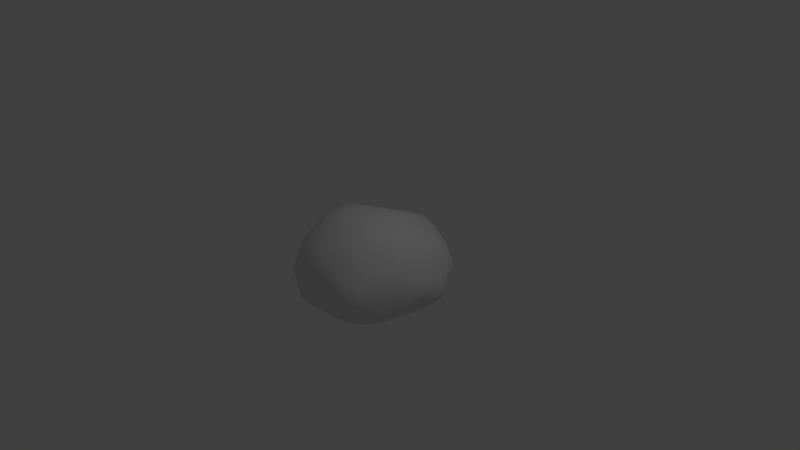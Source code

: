 # Source: Rock_2.blend  (saved by Blender 2.74.0; exported with 4.5.12 LTS)
import bpy
from mathutils import Matrix  # noqa: F401  (used for matrix-valued properties, if any)

bpy.ops.wm.read_factory_settings(use_empty=True)
scene = bpy.context.scene
scene.name = 'Scene'

# ---- collections
col_collection_1 = bpy.data.collections.new('Collection 1'); scene.collection.children.link(col_collection_1)

# ---- materials (node trees are filled in below, after node groups)
mat_material = bpy.data.materials.new('Material')
mat_material.alpha_threshold = 0.0
mat_material.roughness = 0.5
mat_material.line_color = (0.0, 0.0, 0.0, 1.0)

# ---- material node trees

# ---- world
world_world = bpy.data.worlds.new('World'); scene.world = world_world
world_world.color = (0.05088, 0.05088, 0.05088)
world_world.use_sun_shadow = False
world_world.sun_shadow_jitter_overblur = 0.0
world_world.cycles.sampling_method = 'MANUAL'
world_world.cycles.sample_map_resolution = 256

# ---- cameras
cam_camera = bpy.data.cameras.new('Camera')
cam_camera.clip_end = 100.0
cam_camera.lens = 35.0
cam_camera.sensor_width = 32.0
cam_camera.sensor_height = 18.0
cam_camera.ortho_scale = 7.314
cam_camera.dof.focus_distance = 0.0

# ---- lights
light_lamp = bpy.data.lights.new('Lamp', 'POINT')
light_lamp.transmission_factor = 0.0
light_lamp.cutoff_distance = 30.0
light_lamp.energy = 100.0
light_lamp.shadow_buffer_clip_start = 1.001
light_lamp.shadow_soft_size = 0.1
light_lamp.shadow_maximum_resolution = 0.006
light_lamp.use_absolute_resolution = True
light_lamp.cycles.use_multiple_importance_sampling = False

# ---- meshes
me_cube = bpy.data.meshes.new('Cube')
me_cube.from_pydata([(0.4664, -0.0294, 0.5508), (-0.1763, 0.1351, -0.7056), (-0.36, 0.1508, -0.7098), (0.2973, -0.8479, 0.2608), (0.3535, -0.2215, 0.6146), (0.3334, -0.5544, 0.5381), (-0.8779, 0.05592, 0.09709), (-0.6006, -0.2677, 0.4519), (0.05943, -0.6021, 0.577), (-0.3965, -0.3995, 0.5613), (-0.606, -0.4663, 0.3561), (0.1819, -0.3455, 0.6696), (0.5712, -0.1473, 0.4983), (0.5518, -0.4142, 0.4463), (-0.5719, -0.6686, 0.2491), (-0.7824, -0.1905, 0.2534), (0.6908, -0.4871, 0.2149), (-0.853, 0.1716, 0.1489), (-0.8198, -0.3115, 0.05829), (0.3343, -0.4237, 0.595), (0.4937, -0.6564, 0.3434), (-0.7064, 0.1327, 0.3452), (0.3074, -0.8486, -0.4628), (-0.7233, -0.5048, 0.1016), (-0.3228, -0.9113, 0.1752), (-0.6749, 0.703, -0.387), (-0.5114, -0.6124, 0.3562), (-0.8178, 0.4485, 0.001909), (-0.1723, -0.8163, 0.3867), (-0.2081, -0.6998, 0.4838), (-0.5732, -0.382, 0.4423), (-0.1472, -0.9131, 0.278), (-0.6401, -0.5751, 0.219), (-0.5115, -0.1685, 0.5324), (0.1755, -0.9482, 0.153), (-0.4892, -0.7405, 0.2731), (-0.7196, -0.3867, 0.2404), (0.3976, -0.8867, 0.1204), (0.6242, -0.782, -0.09478), (0.1923, -0.7897, 0.4006), (-0.02868, -0.6625, -0.6174), (-0.478, 0.7648, -0.6077), (0.6428, 0.5628, -0.4845), (0.1894, -0.6372, -0.6104), (0.1876, 0.4756, -0.6722), (-0.3257, -0.912, -0.3724), (-0.3043, 0.7418, -0.6563), (0.1975, 0.2049, -0.716), (-0.2029, 0.4326, -0.6782), (-0.2876, 0.3062, -0.6949), (0.2977, 0.5395, -0.6487), (-0.3102, 0.575, -0.6485), (0.28, 0.4598, -0.669), (-0.09795, -0.9667, 0.1665), (0.5238, 0.3958, -0.6353), (0.006461, -0.7471, 0.4746), (-0.4595, 0.3725, -0.657), (-0.7485, 0.5558, 0.04118), (0.7295, -0.2857, 0.3029), (0.6616, -0.3843, 0.3401), (0.6396, 0.6735, -0.4132), (0.4902, 0.5392, -0.5942), (0.6478, 0.4685, -0.5436), (0.09204, -0.2271, 0.6701), (-0.4084, -0.9384, -0.1967), (-0.04803, -0.1319, 0.6627), (-0.3052, 0.01748, 0.5843), (-0.3394, -0.8363, 0.2886), (0.7197, 0.5599, 0.09563), (-0.09776, -0.6422, 0.5549), (-0.5896, -0.7443, 0.1139), (-0.2364, -0.5746, 0.5602), (0.5437, -0.878, -0.1498), (-0.3559, -0.7282, 0.3879), (-0.6647, -0.6488, -0.1474), (-0.6299, -0.7513, -0.09828), (0.4792, -0.7378, 0.2687), (0.09128, -0.9701, -0.1527), (-0.06325, -0.5121, -0.6462), (-0.3542, -0.505, 0.5473), (0.3046, -0.3925, -0.6495), (-0.1626, -0.9521, -0.2662), (-0.5557, -0.875, -0.09479), (-0.7356, -0.5132, -0.06072), (-0.4265, -0.9343, -0.05865), (0.3627, -0.9437, -0.2237), (0.05463, -0.9346, 0.2484), (-0.5907, -0.7602, -0.2573), (-0.6863, -0.6227, -0.02196), (0.17, -0.09681, -0.6883), (0.5066, 0.2737, 0.4468), (-0.4786, -0.8792, -0.2661), (0.4918, -0.8837, 0.01651), (0.4017, -0.9413, -0.08501), (0.9186, -0.1214, -0.1759), (0.4484, -0.4879, 0.4972), (0.7189, -0.5696, -0.04209), (-0.4697, -0.8289, 0.1828), (-0.3637, -0.6069, 0.477), (0.3552, -0.7347, -0.5569), (0.3608, -0.73, 0.3792), (-0.5546, -0.7622, -0.4096), (0.2162, -0.53, 0.5964), (0.7964, -0.1773, -0.3957), (-0.7982, 0.2302, 0.224), (-0.4787, -0.4765, 0.4745), (-0.3646, -0.2317, 0.5965), (-0.2207, -0.2882, 0.6496), (-0.7027, -0.5146, -0.2597), (0.2216, -0.4245, 0.6448), (0.2669, -0.3415, 0.6508), (0.2151, -0.09698, 0.6483), (-0.1855, 1.049, -0.4141), (0.5462, -0.7918, 0.09846), (0.7527, 0.5632, -0.3411), (0.4111, -0.6132, 0.4466), (0.4539, 0.8695, 0.008167), (0.6167, 0.732, 0.02772), (0.08779, -0.4324, 0.648), (0.6752, 0.3865, 0.2838), (-0.5417, 0.5793, 0.239), (-0.5025, 0.8465, -0.05818), (-0.6133, 0.7251, 0.04254), (-0.4924, -0.3256, 0.5197), (-0.1006, -0.4974, 0.622), (-0.432, 0.9977, -0.3247), (0.02256, 0.9005, 0.2549), (-0.1296, 0.0211, 0.6212), (0.044, 0.04783, 0.625), (-0.1665, 0.342, 0.4884), (-0.4956, 0.5162, -0.6084), (0.1041, 0.3438, 0.5366), (0.7657, -0.3502, 0.1924), (-0.02615, 1.139, -0.3062), (0.2304, -0.666, 0.4974), (-0.8944, -0.1959, -0.1489), (-0.07561, -0.3131, 0.6643), (0.1605, 1.149, -0.3003), (0.2732, 1.072, -0.1476), (-0.03383, -0.9732, -0.0735), (-0.9186, 0.227, -0.06139), (-0.09436, 0.9162, 0.1769), (-0.8382, -0.09189, 0.1762), (-0.4367, 0.3086, 0.4447), (0.2307, 0.1234, 0.6047), (-0.6846, 0.7099, -0.04647), (-0.6079, 0.1143, -0.6361), (0.003558, 0.6618, 0.3807), (0.3714, 0.137, 0.5648), (-0.2699, -0.9488, 0.05141), (-0.1745, -0.1498, 0.6521), (-0.6334, 0.8329, -0.2648), (0.002223, 1.179, -0.06089), (0.648, 0.1712, 0.4033), (0.3768, 0.8712, -0.5759), (0.2997, -0.01234, -0.6983), (0.6883, 0.7568, -0.1257), (0.5352, 0.5859, 0.2524), (0.5597, -0.5314, 0.3641), (0.3713, 0.5884, 0.3512), (0.471, 0.8686, -0.4696), (0.5101, 0.9049, -0.3094), (0.2249, -0.2541, 0.6655), (0.1636, 1.053, -0.4072), (0.197, 0.5571, 0.4385), (0.4208, 1.038, -0.3125), (0.1889, 0.8467, 0.2233), (-0.6506, -0.3545, 0.3716), (-0.1672, -0.3921, 0.65), (0.4941, -0.2139, 0.5467), (-0.2454, 1.063, -0.1807), (-0.6862, 0.4988, 0.2021), (-0.5676, 0.1339, 0.4609), (0.3332, -0.8983, -0.3321), (-0.2365, 0.7471, 0.2061), (0.8382, 0.3607, -0.4683), (-0.1748, -0.06534, -0.6913), (-0.4348, -0.0637, 0.5696), (-0.3578, -0.1407, -0.6772), (-0.4815, -0.8809, 0.05765), (0.5897, -0.2898, 0.4591), (0.2994, -0.94, 0.03296), (-0.7963, -0.2505, 0.1889), (0.007463, 0.01482, -0.6975), (-0.5243, -0.01843, 0.526), (0.8937, -0.02344, -0.2729), (-0.2672, -0.1676, 0.6352), (0.006426, -0.9792, 0.06251), (0.04016, -0.866, 0.3499), (0.8253, -0.08484, 0.1978), (-0.000636, -0.1757, -0.6827), (-0.107, -0.3885, -0.6646), (-0.5076, -0.8397, -0.3611), (-0.5752, 0.4338, -0.6049), (-0.8071, 0.5486, -0.1517), (-0.6036, 0.3487, 0.3619), (0.7372, 0.6888, -0.209), (0.657, -0.6959, -0.1253), (0.4752, -0.6258, -0.5775), (0.8742, 0.2573, -0.4124), (0.1848, -0.7973, -0.5341), (-0.5166, -0.2569, -0.649), (-0.1182, 0.2967, -0.7029), (-0.3993, 0.4437, -0.6503), (0.04971, 0.2115, -0.7073), (0.1385, -0.9434, -0.2851), (0.6085, -0.5176, -0.5372), (0.6559, -0.681, 0.04148), (0.5659, -0.7982, -0.2472), (-0.6486, 0.483, -0.5372), (-0.4936, -0.7238, -0.5319), (-0.3782, -0.74, -0.5714), (-0.04348, -0.85, -0.4966), (-0.3948, -0.9049, -0.4117), (0.5076, -0.4846, -0.6124), (0.1655, -0.2802, -0.6698), (0.1168, -0.8641, -0.4714), (-0.2371, -0.887, -0.4784), (0.7411, 0.6132, -0.02755), (0.9449, 0.1171, -0.1232), (0.7719, 0.3429, 0.2137), (0.1774, 0.08265, -0.7056), (0.8939, 0.3931, -0.3546), (0.4353, -0.849, -0.3534), (-0.691, -0.452, -0.4323), (0.4701, -0.786, -0.4337), (0.6203, -0.6027, -0.4416), (0.6051, -0.3711, -0.5738), (-0.5664, -0.4464, -0.6108), (-0.3351, -0.3571, -0.6606), (-0.6143, -0.6, -0.5141), (0.04986, -0.7232, -0.5865), (-0.2947, -0.518, -0.6439), (-0.2237, -0.6439, -0.6175), (0.7884, 0.5753, -0.1299), (-0.4692, -0.6283, -0.61), (0.882, 0.37, -0.1463), (-0.0974, 0.5411, -0.6688), (-0.441, 0.9435, -0.4417), (0.5891, -0.0184, -0.6383), (-0.4794, -0.513, -0.633), (0.1536, -0.4521, -0.6486), (-0.6442, -0.4655, -0.534), (0.4514, -0.006343, -0.6858), (-0.5797, -0.5673, -0.579), (-0.2667, 0.8962, -0.6283), (0.3449, 0.1824, -0.7112), (0.2443, 0.3531, -0.6891), (0.02365, 0.4137, -0.686), (0.8696, -0.164, 0.05102), (0.7855, -0.3119, -0.34), (0.3306, -0.02028, 0.6133), (-0.1936, -0.412, -0.6604), (-0.02639, 0.9658, -0.5508), (-0.2756, 0.9752, -0.5385), (0.1809, 0.8948, -0.6314), (-0.09729, 0.6866, -0.6652), (0.8019, -0.2505, 0.1881), (0.6982, -0.5688, 0.102), (0.7623, 0.3352, -0.546), (0.7298, 0.1139, -0.569), (0.8022, 0.1894, -0.5084), (0.836, -0.2872, 0.05657), (0.83, -0.372, -0.1026), (0.7744, -0.44, 0.06277), (0.6078, 0.01546, 0.4542), (-0.1675, -0.272, -0.6744), (0.529, -0.7766, -0.3573), (0.6346, -0.6868, -0.243), (0.7405, 0.05767, 0.3169), (0.7121, -0.451, -0.3999), (0.702, -0.5567, -0.2106), (-0.1175, -0.7602, -0.5682), (0.8727, 0.001808, 0.1178), (0.6701, -0.2938, 0.3827), (-0.5131, -0.7852, -0.4562), (0.542, -0.3024, -0.6313), (0.3309, -0.5276, -0.6291), (-0.003516, -0.3498, -0.6682), (-0.7454, -0.3154, -0.3819), (0.681, -0.4616, -0.4543), (-0.6466, -0.5881, -0.4502), (-0.7538, 0.6273, -0.06678), (0.854, 0.1908, 0.1253), (0.4668, -0.3483, 0.537), (-0.3798, 0.5787, 0.2852), (0.6737, -0.1748, 0.3984), (-0.37, -0.8717, -0.4843), (-0.7691, 0.3118, -0.5439), (0.6088, 0.7804, -0.3501), (-0.7986, -0.02863, 0.2515), (-0.7075, -0.2503, 0.3333), (-0.8217, -0.3737, -0.0932), (-0.659, -0.213, -0.5552), (-0.8767, -0.1332, 0.01865), (-0.7316, -0.1098, 0.3338), (-0.9075, 0.2881, -0.1529), (-0.6282, -0.08566, 0.4419), (0.7631, -0.172, 0.2864), (0.2841, 0.9525, -0.5121), (-0.5988, 0.8152, -0.4237), (0.5122, 0.7787, -0.5122), (0.5155, 0.6646, -0.5513), (0.9078, 0.3241, -0.3314), (0.3774, 0.4593, -0.6511), (0.6533, 0.2198, -0.6259), (-0.08851, 0.8662, -0.6729), (0.373, -0.2048, -0.6679), (-0.814, 0.09708, -0.4361), (-0.6404, 0.2994, -0.6174), (-0.844, 0.3231, -0.4635), (0.1411, 0.7657, -0.6671), (-0.7382, 0.6856, -0.1778), (-0.7572, 0.1501, -0.5421), (0.3819, 0.7794, -0.6294), (-0.4528, 0.8746, -0.5521), (-0.5866, 0.7651, -0.515), (0.3405, 0.6546, -0.6338), (-0.7418, 0.5578, -0.3644), (-0.7867, 0.4307, -0.4458), (-0.6174, 0.6481, -0.5098), (0.3023, 0.3393, 0.5167), (-0.4889, 0.6207, -0.5994), (-0.6662, -0.6455, 0.0707), (-0.4571, 0.08069, 0.5348), (0.7673, 0.4584, -0.4549), (-0.3539, 0.05196, -0.7032), (-0.2667, -0.4233, 0.6116), (0.111, 0.5863, -0.6635), (-0.8833, 0.3935, -0.3314), (-0.08628, -0.8953, -0.4248), (-0.6942, 0.7414, -0.2793), (-0.8792, -0.01698, -0.2726), (0.6032, -0.6397, 0.2135)], [], [(225, 226, 267), (47, 204, 247), (16, 132, 59), (102, 5, 19), (142, 15, 290), (179, 82, 84), (266, 190, 278), (237, 51, 256), (296, 332, 294), (327, 9, 79), (264, 132, 16), (59, 58, 274), (50, 304, 52), (288, 319, 209), (9, 105, 79), (312, 282, 57), (61, 317, 302), (2, 326, 309), (322, 46, 51), (312, 25, 318), (245, 46, 41), (266, 176, 190), (40, 78, 43), (228, 201, 240), (203, 130, 51), (51, 237, 48), (42, 325, 62), (62, 54, 61), (198, 225, 99), (44, 50, 52), (49, 203, 48), (193, 203, 56), (319, 318, 209), (61, 302, 42), (317, 61, 50), (43, 241, 277), (52, 247, 44), (246, 54, 305), (305, 260, 239), (316, 320, 25), (304, 247, 52), (247, 304, 54), (50, 328, 317), (51, 48, 203), (56, 203, 49), (2, 309, 56), (209, 193, 309), (288, 313, 310), (49, 2, 56), (320, 316, 41), (1, 326, 2), (322, 130, 209), (62, 325, 259), (222, 199, 261), (315, 245, 41), (317, 311, 314), (317, 314, 302), (9, 327, 106), (194, 318, 329), (309, 288, 209), (313, 293, 308), (306, 46, 245), (235, 244, 240), (175, 261, 259), (114, 325, 42), (54, 304, 61), (313, 146, 201), (45, 91, 213), (261, 260, 259), (61, 304, 50), (209, 130, 193), (320, 318, 25), (204, 221, 183), (221, 204, 47), (318, 320, 209), (322, 320, 41), (246, 47, 247), (209, 320, 322), (7, 33, 297), (232, 229, 252), (35, 73, 26), (325, 222, 175), (244, 228, 240), (307, 155, 243), (155, 246, 243), (198, 226, 225), (296, 194, 329), (100, 115, 134), (7, 123, 33), (287, 211, 217), (15, 142, 182), (213, 275, 287), (330, 212, 216), (212, 200, 216), (62, 61, 42), (287, 275, 210), (332, 296, 329), (27, 194, 140), (193, 130, 203), (327, 107, 106), (169, 4, 284), (95, 19, 5), (107, 327, 168), (36, 18, 23), (210, 211, 287), (182, 291, 15), (235, 210, 244), (191, 266, 278), (106, 33, 123), (22, 223, 173), (318, 319, 329), (252, 78, 232), (78, 233, 232), (190, 89, 215), (307, 214, 80), (217, 272, 212), (99, 200, 43), (234, 196, 218), (22, 200, 99), (226, 198, 206), (200, 231, 43), (250, 103, 94), (22, 99, 225), (287, 217, 45), (183, 89, 190), (176, 183, 190), (221, 89, 183), (183, 176, 1), (214, 276, 227), (307, 89, 155), (178, 266, 229), (205, 330, 216), (231, 40, 43), (278, 190, 215), (214, 227, 206), (43, 277, 198), (214, 277, 80), (155, 89, 221), (242, 244, 230), (228, 293, 201), (211, 272, 217), (78, 40, 233), (212, 272, 200), (323, 88, 75), (200, 272, 231), (307, 276, 214), (89, 307, 215), (221, 47, 246), (244, 242, 228), (80, 277, 241), (146, 313, 288), (210, 235, 211), (103, 185, 94), (58, 132, 257), (266, 178, 176), (244, 210, 230), (146, 309, 326), (278, 215, 241), (307, 80, 215), (259, 260, 305), (214, 198, 277), (227, 261, 280), (204, 183, 1), (309, 146, 288), (36, 291, 182), (155, 221, 246), (1, 202, 204), (191, 78, 252), (328, 248, 237), (256, 51, 46), (311, 328, 256), (329, 319, 310), (2, 49, 1), (60, 42, 302), (200, 22, 216), (315, 316, 300), (21, 104, 290), (128, 65, 63), (129, 147, 174), (9, 106, 123), (63, 162, 111), (144, 111, 251), (127, 150, 65), (169, 12, 0), (7, 167, 30), (227, 260, 261), (299, 160, 154), (134, 39, 100), (67, 31, 28), (105, 123, 30), (70, 35, 14), (69, 55, 8), (11, 118, 109), (12, 169, 180), (39, 55, 188), (254, 112, 253), (124, 8, 118), (279, 308, 224), (29, 69, 71), (73, 29, 98), (10, 167, 36), (136, 63, 65), (7, 297, 291), (284, 180, 169), (79, 105, 98), (15, 295, 290), (297, 33, 184), (18, 135, 292), (18, 292, 83), (13, 95, 158), (286, 12, 180), (19, 95, 284), (325, 175, 259), (216, 22, 205), (20, 76, 333), (4, 110, 19), (14, 32, 70), (225, 267, 223), (332, 279, 135), (186, 150, 66), (274, 180, 59), (223, 208, 72), (329, 308, 332), (205, 81, 330), (24, 179, 149), (217, 212, 330), (158, 333, 16), (24, 149, 53), (91, 75, 87), (308, 279, 332), (199, 303, 185), (103, 199, 185), (84, 149, 179), (137, 138, 165), (34, 3, 86), (225, 223, 22), (28, 29, 73), (159, 166, 164), (152, 138, 137), (94, 185, 219), (53, 34, 86), (188, 28, 31), (81, 77, 139), (34, 53, 187), (87, 75, 74), (71, 98, 29), (30, 10, 105), (86, 188, 31), (135, 108, 292), (26, 98, 105), (36, 167, 291), (32, 14, 26), (0, 251, 4), (139, 149, 84), (188, 86, 3), (323, 70, 32), (207, 38, 197), (82, 75, 91), (81, 45, 330), (142, 294, 182), (224, 242, 281), (180, 274, 286), (13, 158, 59), (180, 13, 59), (262, 132, 264), (10, 26, 105), (98, 26, 73), (23, 83, 88), (103, 280, 261), (124, 168, 327), (31, 53, 86), (67, 73, 35), (60, 196, 114), (302, 301, 60), (17, 6, 142), (103, 261, 199), (199, 222, 303), (71, 327, 79), (310, 319, 288), (219, 283, 273), (114, 42, 60), (166, 116, 138), (308, 329, 310), (257, 249, 189), (315, 238, 254), (158, 95, 115), (70, 323, 75), (16, 333, 258), (110, 109, 19), (262, 94, 249), (35, 97, 67), (284, 13, 180), (98, 71, 79), (123, 7, 30), (24, 53, 31), (11, 63, 118), (71, 124, 327), (264, 16, 258), (39, 188, 3), (294, 142, 6), (179, 97, 70), (168, 136, 107), (308, 310, 313), (271, 197, 268), (64, 139, 84), (19, 109, 102), (24, 31, 67), (135, 294, 332), (181, 187, 139), (158, 20, 333), (64, 81, 139), (333, 113, 207), (23, 18, 83), (234, 218, 283), (85, 77, 205), (3, 100, 39), (127, 66, 150), (217, 330, 45), (205, 173, 85), (273, 189, 249), (173, 205, 22), (26, 14, 35), (213, 287, 45), (8, 134, 102), (70, 97, 35), (171, 120, 122), (16, 59, 158), (230, 281, 242), (11, 162, 63), (135, 18, 294), (132, 262, 257), (88, 323, 23), (9, 123, 105), (107, 150, 186), (112, 238, 125), (37, 113, 3), (95, 13, 284), (28, 73, 67), (82, 70, 75), (333, 207, 258), (223, 72, 85), (83, 292, 108), (100, 3, 76), (181, 139, 93), (53, 149, 187), (181, 92, 37), (179, 24, 97), (0, 4, 169), (24, 67, 97), (6, 17, 27), (143, 120, 195), (70, 82, 179), (45, 81, 64), (19, 284, 4), (100, 20, 115), (88, 74, 75), (38, 207, 113), (120, 171, 195), (167, 10, 30), (92, 113, 37), (71, 69, 124), (20, 158, 115), (118, 136, 124), (291, 167, 7), (118, 8, 102), (10, 36, 32), (291, 297, 295), (134, 55, 39), (37, 34, 181), (76, 3, 113), (250, 263, 271), (283, 219, 236), (254, 245, 315), (72, 113, 92), (166, 138, 152), (55, 29, 28), (32, 23, 323), (100, 76, 20), (23, 32, 36), (102, 109, 118), (115, 5, 134), (128, 111, 144), (170, 152, 133), (10, 32, 26), (136, 150, 107), (171, 104, 21), (29, 55, 69), (147, 129, 131), (74, 88, 83), (113, 72, 38), (298, 257, 189), (3, 34, 37), (28, 188, 55), (187, 181, 34), (92, 181, 93), (113, 333, 76), (172, 195, 21), (262, 263, 94), (174, 147, 141), (8, 55, 134), (249, 94, 219), (118, 63, 136), (136, 168, 124), (324, 143, 172), (166, 152, 126), (207, 197, 96), (290, 17, 142), (285, 129, 174), (138, 116, 165), (8, 124, 69), (11, 109, 110), (170, 141, 152), (219, 185, 303), (213, 91, 192), (218, 156, 68), (104, 57, 17), (234, 236, 222), (303, 236, 219), (236, 303, 222), (261, 175, 222), (87, 74, 108), (101, 108, 281), (87, 101, 192), (108, 101, 87), (208, 223, 267), (271, 270, 250), (139, 77, 93), (236, 234, 283), (59, 132, 58), (282, 194, 27), (5, 115, 95), (224, 108, 279), (57, 27, 17), (250, 94, 263), (182, 18, 36), (194, 296, 140), (5, 102, 134), (77, 85, 93), (74, 83, 108), (96, 197, 271), (325, 114, 222), (197, 208, 268), (108, 224, 281), (331, 145, 151), (331, 312, 145), (64, 91, 45), (208, 267, 268), (151, 145, 122), (85, 173, 223), (93, 85, 72), (64, 84, 82), (87, 192, 91), (161, 165, 116), (15, 291, 295), (289, 156, 196), (116, 117, 161), (119, 153, 269), (166, 159, 116), (127, 65, 128), (248, 44, 247), (321, 159, 164), (143, 129, 285), (21, 195, 171), (149, 139, 187), (131, 164, 147), (90, 119, 157), (174, 141, 170), (294, 6, 140), (297, 172, 21), (111, 128, 63), (258, 96, 264), (92, 93, 72), (157, 159, 90), (153, 265, 269), (147, 166, 126), (129, 127, 128), (51, 130, 322), (54, 246, 247), (263, 262, 264), (12, 265, 0), (66, 324, 177), (96, 258, 207), (265, 12, 286), (157, 119, 117), (65, 150, 136), (77, 81, 205), (62, 259, 54), (265, 90, 0), (273, 283, 189), (90, 159, 321), (285, 120, 143), (58, 257, 298), (64, 82, 91), (321, 148, 90), (119, 90, 153), (321, 164, 131), (104, 17, 290), (184, 324, 172), (21, 290, 295), (177, 324, 184), (121, 120, 285), (269, 298, 189), (38, 208, 197), (208, 38, 72), (66, 143, 324), (174, 121, 285), (182, 294, 18), (6, 27, 140), (249, 257, 262), (131, 128, 144), (4, 162, 110), (57, 171, 145), (117, 156, 161), (297, 184, 172), (275, 213, 192), (43, 198, 99), (240, 201, 229), (122, 145, 171), (143, 195, 172), (4, 111, 162), (57, 104, 171), (214, 206, 198), (101, 275, 192), (251, 111, 4), (110, 162, 11), (68, 283, 218), (156, 218, 196), (127, 129, 66), (107, 186, 106), (312, 57, 145), (68, 119, 220), (297, 21, 295), (280, 270, 226), (90, 265, 153), (66, 177, 106), (245, 254, 253), (251, 0, 148), (133, 137, 163), (283, 68, 220), (317, 328, 311), (248, 247, 204), (232, 235, 240), (125, 121, 170), (283, 220, 269), (306, 256, 46), (321, 144, 148), (125, 151, 121), (253, 163, 299), (156, 117, 68), (116, 157, 117), (280, 226, 206), (157, 116, 159), (131, 129, 128), (255, 314, 311), (154, 255, 299), (300, 151, 238), (308, 293, 224), (272, 211, 233), (177, 33, 106), (233, 211, 235), (305, 243, 246), (227, 280, 206), (194, 312, 318), (165, 163, 137), (306, 255, 311), (255, 306, 253), (120, 121, 122), (204, 202, 248), (269, 265, 286), (133, 152, 137), (54, 259, 305), (289, 161, 156), (163, 253, 112), (298, 269, 286), (147, 126, 141), (326, 176, 178), (66, 106, 186), (286, 274, 58), (201, 146, 178), (119, 68, 117), (147, 164, 166), (140, 296, 294), (152, 141, 126), (315, 300, 238), (306, 245, 253), (266, 191, 252), (201, 293, 313), (273, 249, 219), (269, 189, 283), (326, 1, 176), (242, 293, 228), (312, 194, 282), (230, 275, 101), (163, 165, 161), (248, 202, 48), (270, 268, 226), (103, 250, 270), (241, 215, 80), (201, 178, 229), (241, 43, 78), (240, 229, 232), (96, 263, 264), (299, 255, 253), (101, 281, 230), (229, 266, 252), (272, 233, 40), (241, 78, 278), (33, 177, 184), (275, 230, 210), (174, 170, 121), (78, 191, 278), (231, 272, 40), (298, 286, 58), (282, 27, 57), (233, 235, 232), (135, 279, 108), (121, 151, 122), (112, 254, 238), (331, 151, 300), (144, 321, 131), (299, 163, 161), (196, 234, 114), (148, 144, 251), (280, 103, 270), (226, 268, 267), (160, 299, 161), (112, 125, 170), (276, 307, 239), (260, 276, 239), (96, 271, 263), (227, 276, 260), (307, 243, 239), (243, 305, 239), (0, 90, 148), (129, 143, 66), (151, 125, 238), (220, 119, 269), (202, 1, 49), (112, 170, 133), (44, 248, 328), (268, 270, 271), (328, 237, 256), (237, 248, 48), (146, 326, 178), (293, 242, 224), (289, 160, 161), (234, 222, 114), (50, 44, 328), (133, 163, 112), (49, 48, 202), (256, 306, 311), (154, 160, 301), (160, 289, 301), (60, 289, 196), (255, 154, 314), (289, 60, 301), (154, 301, 314), (193, 56, 309), (331, 25, 312), (25, 300, 316), (25, 331, 300), (46, 322, 41), (301, 302, 314), (316, 315, 41)])
me_cube.polygons.foreach_set('use_smooth', [True] * 664)
me_cube.materials.append(mat_material)
me_cube.use_remesh_preserve_volume = False
me_cube.use_remesh_preserve_attributes = False
me_cube.use_mirror_vertex_groups = False
me_cube.update()

# ---- objects
ob_cube = bpy.data.objects.new('Cube', me_cube)
ob_lamp = bpy.data.objects.new('Lamp', light_lamp)
ob_camera = bpy.data.objects.new('Camera', cam_camera)

# ---- transforms, parenting, visibility, modifiers, constraints
ob_cube.location = (0.0, 0.0, 0.0)
ob_cube.lock_rotations_4d = False
ob_cube.empty_display_type = 'ARROWS'
ob_cube.lineart.crease_threshold = 0.0
ob_lamp.location = (4.076, 1.005, 5.904)
ob_lamp.rotation_euler = (0.6503, 0.05522, 1.866)
ob_lamp.lock_rotations_4d = False
ob_lamp.empty_display_type = 'ARROWS'
ob_lamp.color = (0.0, 0.0, 0.0, 0.0)
ob_lamp.lineart.crease_threshold = 0.0
ob_camera.location = (7.481, -6.508, 5.344)
ob_camera.rotation_euler = (1.109, 0.01082, 0.8149)
ob_camera.lock_rotations_4d = False
ob_camera.empty_display_type = 'ARROWS'
ob_camera.color = (0.0, 0.0, 0.0, 0.0)
ob_camera.display_type = 'WIRE'
ob_camera.lineart.crease_threshold = 0.0

# ---- collection membership
col_collection_1.objects.link(ob_cube)
col_collection_1.objects.link(ob_lamp)
col_collection_1.objects.link(ob_camera)

# ---- scene / render settings (as saved in the file)
scene.camera = ob_camera
scene.frame_start = 1; scene.frame_end = 250; scene.frame_set(1)
scene.render.engine = 'CYCLES'
scene.render.resolution_percentage = 50
scene.render.dither_intensity = 0.0
scene.cycles.use_denoising = False
scene.cycles.samples = 10
scene.cycles.sampling_pattern = 'TABULATED_SOBOL'
scene.cycles.light_sampling_threshold = 0.0
scene.cycles.use_adaptive_sampling = False
scene.cycles.use_light_tree = False
scene.cycles.blur_glossy = 0.0
scene.cycles.pixel_filter_type = 'GAUSSIAN'
scene.cycles.sample_clamp_indirect = 0.0
scene.view_settings.view_transform = 'Standard'
bpy.context.view_layer.update()
